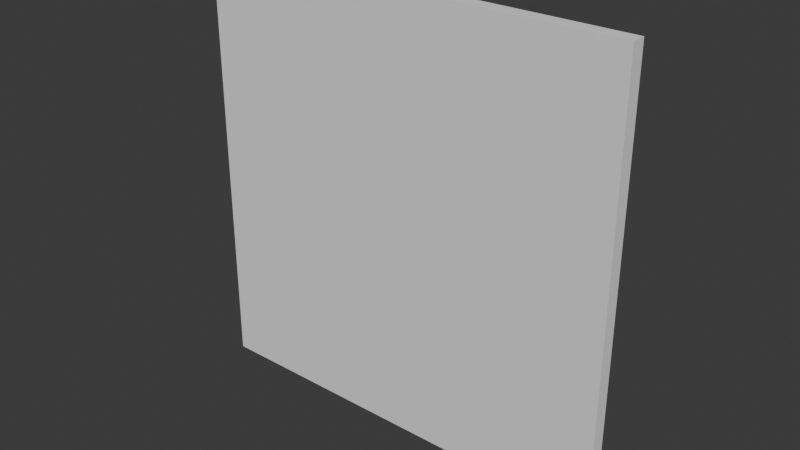 # Source: wall.blend  (saved by Blender 4.0.36; exported with 4.5.12 LTS)
import bpy
from mathutils import Matrix  # noqa: F401  (used for matrix-valued properties, if any)

bpy.ops.wm.read_factory_settings(use_empty=True)
scene = bpy.context.scene
scene.name = 'Scene'

# ---- world
world_world = bpy.data.worlds.new('World'); scene.world = world_world
world_world.use_nodes = True; world_world.node_tree.nodes.clear()
_N = world_world.node_tree.nodes; _L = world_world.node_tree.links
n0 = _N.new('ShaderNodeOutputWorld'); n0.name = 'World Output'; n0.location = (300, 300)
n1 = _N.new('ShaderNodeBackground'); n1.name = 'Background'; n1.location = (10, 300)
n1.inputs[0].default_value = (0.05088, 0.05088, 0.05088, 1.0)
_L.new(n1.outputs[0], n0.inputs[0])
n0.is_active_output = True
world_world.color = (0.05088, 0.05088, 0.05088)
world_world.use_sun_shadow = False
world_world.sun_shadow_jitter_overblur = 0.0

# ---- meshes
me_cube_004 = bpy.data.meshes.new('Cube.004')
me_cube_004.from_pydata([(-3.0, -0.1, 0.0), (-3.0, -0.1, 6.0), (-3.0, 0.1, 0.0), (-3.0, 0.1, 6.0), (3.0, -0.1, 0.0), (3.0, -0.1, 6.0), (3.0, 0.1, 0.0), (3.0, 0.1, 6.0)], [], [(0, 1, 3, 2), (2, 3, 7, 6), (6, 7, 5, 4), (4, 5, 1, 0), (2, 6, 4, 0), (7, 3, 1, 5)])
_uv = me_cube_004.uv_layers.new(name='UVMap')
_uv.uv.foreach_set('vector', [0.375, 0.0, 0.625, 0.0, 0.625, 0.25, 0.375, 0.25, 0.375, 0.25, 0.625, 0.25, 0.625, 0.5, 0.375, 0.5, 0.375, 0.5, 0.625, 0.5, 0.625, 0.75, 0.375, 0.75, 0.375, 0.75, 0.625, 0.75, 0.625, 1.0, 0.375, 1.0, 0.125, 0.5, 0.375, 0.5, 0.375, 0.75, 0.125, 0.75, 0.625, 0.5, 0.875, 0.5, 0.875, 0.75, 0.625, 0.75])
me_cube_004.update()

# ---- objects
ob_cube = bpy.data.objects.new('Cube', me_cube_004)

# ---- transforms, parenting, visibility, modifiers, constraints
ob_cube.location = (0.0, 0.0, 0.0)

# ---- collection membership
scene.collection.objects.link(ob_cube)

# ---- scene / render settings (as saved in the file)
scene.frame_start = 1; scene.frame_end = 250; scene.frame_set(1)
scene.render.engine = 'BLENDER_EEVEE_NEXT'
scene.cycles.sampling_pattern = 'TABULATED_SOBOL'
bpy.context.view_layer.update()

# ---- added for rendering (the .blend has no active camera and no usable light): camera, sun
cam_auto = bpy.data.cameras.new('AutoCamera')
cam_auto.lens = 50.0
cam_auto.sensor_width = 36.0
cam_auto.clip_end = 1000.0
ob_auto_camera = bpy.data.objects.new('AutoCamera', cam_auto)
scene.collection.objects.link(ob_auto_camera)
ob_auto_camera.location = (7.85297, -9.42357, 9.28238)
ob_auto_camera.rotation_euler = (1.09748, -7.21219e-08, 0.694738)
scene.camera = ob_auto_camera
light_auto_sun = bpy.data.lights.new('AutoSun', 'SUN')
light_auto_sun.energy = 3.0
light_auto_sun.angle = 0.0523599
ob_auto_sun = bpy.data.objects.new('AutoSun', light_auto_sun)
scene.collection.objects.link(ob_auto_sun)
ob_auto_sun.rotation_euler = (0.872665, 0.174533, 0.523599)
bpy.context.view_layer.update()

